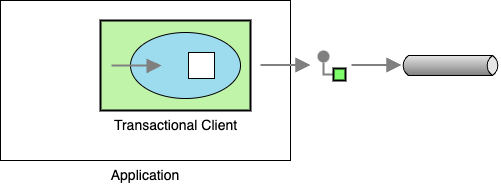

The diagram above was exported from draw.io. Its source (the exported page's mxGraphModel, read from the mxfile embedded in the PNG):
<mxGraphModel dx="1228" dy="500" grid="1" gridSize="10" guides="1" tooltips="1" connect="1" arrows="1" fold="1" page="1" pageScale="1" pageWidth="827" pageHeight="1169" math="0" shadow="0">
  <root>
    <mxCell id="0" />
    <mxCell id="1" parent="0" />
    <mxCell id="2" value="Application" style="whiteSpace=wrap;html=1;labelPosition=center;verticalLabelPosition=bottom;align=center;verticalAlign=top;fontSize=14;" parent="1" vertex="1">
      <mxGeometry x="50" y="80" width="290" height="160" as="geometry" />
    </mxCell>
    <mxCell id="4" value="" style="strokeWidth=1;outlineConnect=0;dashed=0;align=center;fontSize=8;shape=mxgraph.eip.messageChannel;html=1;verticalLabelPosition=bottom;verticalAlign=top;" parent="1" vertex="1">
      <mxGeometry x="450" y="135" width="100" height="20" as="geometry" />
    </mxCell>
    <mxCell id="5" value="" style="edgeStyle=orthogonalEdgeStyle;rounded=0;exitX=0;exitY=0.5;endArrow=none;dashed=0;html=1;strokeColor=#808080;strokeWidth=2;" parent="1" source="7" target="6" edge="1">
      <mxGeometry relative="1" as="geometry" />
    </mxCell>
    <mxCell id="6" value="" style="strokeWidth=2;dashed=0;align=center;fontSize=8;shape=ellipse;fillColor=#808080;strokeColor=none;" parent="1" vertex="1">
      <mxGeometry x="367" y="130" width="12" height="12" as="geometry" />
    </mxCell>
    <mxCell id="7" value="" style="strokeWidth=2;dashed=0;align=center;fontSize=8;shape=rect;fillColor=#80FF6C;fontStyle=1;whiteSpace=wrap;html=1;" parent="1" vertex="1">
      <mxGeometry x="383" y="148" width="12" height="12" as="geometry" />
    </mxCell>
    <mxCell id="8" value="" style="edgeStyle=none;html=1;strokeColor=#808080;endArrow=block;endSize=10;dashed=0;verticalAlign=bottom;strokeWidth=2;rounded=0;" parent="1" edge="1">
      <mxGeometry width="160" relative="1" as="geometry">
        <mxPoint x="310" y="144.5" as="sourcePoint" />
        <mxPoint x="360" y="144.5" as="targetPoint" />
      </mxGeometry>
    </mxCell>
    <mxCell id="9" value="" style="edgeStyle=none;html=1;strokeColor=#808080;endArrow=block;endSize=10;dashed=0;verticalAlign=bottom;strokeWidth=2;rounded=0;" parent="1" edge="1">
      <mxGeometry width="160" relative="1" as="geometry">
        <mxPoint x="401" y="144.5" as="sourcePoint" />
        <mxPoint x="451" y="144.5" as="targetPoint" />
      </mxGeometry>
    </mxCell>
    <mxCell id="O4FSVmfbBjeZnOLjoFNJ-9" value="Transactional Client" style="fillColor=#c0f5a9;dashed=0;outlineConnect=0;strokeWidth=2;html=1;align=center;fontSize=14;verticalLabelPosition=bottom;verticalAlign=top;shape=mxgraph.eip.transactional_client;" vertex="1" parent="1">
      <mxGeometry x="150" y="100" width="150" height="90" as="geometry" />
    </mxCell>
  </root>
</mxGraphModel>